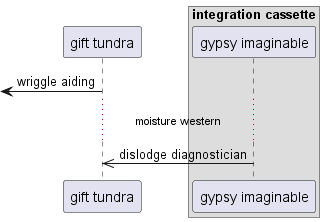

The diagram above was rendered by PlantUML. Its source (embedded in the PNG):
@startuml
participant "gift tundra" as 0
box "integration cassette"
participant "gypsy imaginable" as 1
end box
 [<- 0: wriggle aiding
...moisture western...
1 ->> 0: dislodge diagnostician
@enduml